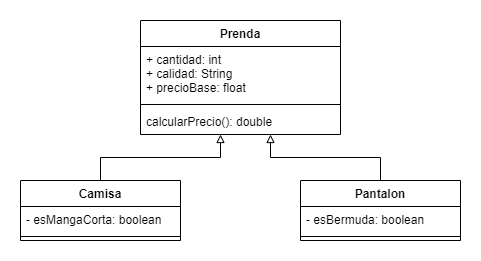

The diagram above was exported from draw.io. Its source (the exported page's mxGraphModel, read from the mxfile embedded in the PNG):
<mxGraphModel dx="1068" dy="548" grid="1" gridSize="10" guides="1" tooltips="1" connect="1" arrows="1" fold="1" page="1" pageScale="1" pageWidth="4000" pageHeight="4000" math="0" shadow="0">
  <root>
    <mxCell id="0" />
    <mxCell id="1" parent="0" />
    <mxCell id="b1ReQIwOpBK-g-UyExOJ-1" value="Prenda" style="swimlane;fontStyle=1;align=center;verticalAlign=top;childLayout=stackLayout;horizontal=1;startSize=26;horizontalStack=0;resizeParent=1;resizeParentMax=0;resizeLast=0;collapsible=1;marginBottom=0;" vertex="1" parent="1">
      <mxGeometry x="400" y="80" width="200" height="114" as="geometry" />
    </mxCell>
    <mxCell id="b1ReQIwOpBK-g-UyExOJ-2" value="+ cantidad: int&#10;+ calidad: String&#10;+ precioBase: float" style="text;strokeColor=none;fillColor=none;align=left;verticalAlign=top;spacingLeft=4;spacingRight=4;overflow=hidden;rotatable=0;points=[[0,0.5],[1,0.5]];portConstraint=eastwest;" vertex="1" parent="b1ReQIwOpBK-g-UyExOJ-1">
      <mxGeometry y="26" width="200" height="54" as="geometry" />
    </mxCell>
    <mxCell id="b1ReQIwOpBK-g-UyExOJ-3" value="" style="line;strokeWidth=1;fillColor=none;align=left;verticalAlign=middle;spacingTop=-1;spacingLeft=3;spacingRight=3;rotatable=0;labelPosition=right;points=[];portConstraint=eastwest;" vertex="1" parent="b1ReQIwOpBK-g-UyExOJ-1">
      <mxGeometry y="80" width="200" height="8" as="geometry" />
    </mxCell>
    <mxCell id="b1ReQIwOpBK-g-UyExOJ-4" value="calcularPrecio(): double" style="text;strokeColor=none;fillColor=none;align=left;verticalAlign=top;spacingLeft=4;spacingRight=4;overflow=hidden;rotatable=0;points=[[0,0.5],[1,0.5]];portConstraint=eastwest;" vertex="1" parent="b1ReQIwOpBK-g-UyExOJ-1">
      <mxGeometry y="88" width="200" height="26" as="geometry" />
    </mxCell>
    <mxCell id="b1ReQIwOpBK-g-UyExOJ-14" style="edgeStyle=orthogonalEdgeStyle;rounded=0;orthogonalLoop=1;jettySize=auto;html=1;endArrow=block;endFill=0;" edge="1" parent="1" source="b1ReQIwOpBK-g-UyExOJ-9" target="b1ReQIwOpBK-g-UyExOJ-1">
      <mxGeometry relative="1" as="geometry">
        <Array as="points">
          <mxPoint x="640" y="217" />
          <mxPoint x="530" y="217" />
        </Array>
      </mxGeometry>
    </mxCell>
    <mxCell id="b1ReQIwOpBK-g-UyExOJ-9" value="Pantalon" style="swimlane;fontStyle=1;align=center;verticalAlign=top;childLayout=stackLayout;horizontal=1;startSize=26;horizontalStack=0;resizeParent=1;resizeParentMax=0;resizeLast=0;collapsible=1;marginBottom=0;" vertex="1" parent="1">
      <mxGeometry x="560" y="240" width="160" height="60" as="geometry" />
    </mxCell>
    <mxCell id="b1ReQIwOpBK-g-UyExOJ-10" value="- esBermuda: boolean" style="text;strokeColor=none;fillColor=none;align=left;verticalAlign=top;spacingLeft=4;spacingRight=4;overflow=hidden;rotatable=0;points=[[0,0.5],[1,0.5]];portConstraint=eastwest;" vertex="1" parent="b1ReQIwOpBK-g-UyExOJ-9">
      <mxGeometry y="26" width="160" height="26" as="geometry" />
    </mxCell>
    <mxCell id="b1ReQIwOpBK-g-UyExOJ-11" value="" style="line;strokeWidth=1;fillColor=none;align=left;verticalAlign=middle;spacingTop=-1;spacingLeft=3;spacingRight=3;rotatable=0;labelPosition=right;points=[];portConstraint=eastwest;" vertex="1" parent="b1ReQIwOpBK-g-UyExOJ-9">
      <mxGeometry y="52" width="160" height="8" as="geometry" />
    </mxCell>
    <mxCell id="b1ReQIwOpBK-g-UyExOJ-13" style="edgeStyle=orthogonalEdgeStyle;rounded=0;orthogonalLoop=1;jettySize=auto;html=1;exitX=0.5;exitY=0;exitDx=0;exitDy=0;endArrow=block;endFill=0;" edge="1" parent="1" source="b1ReQIwOpBK-g-UyExOJ-5" target="b1ReQIwOpBK-g-UyExOJ-1">
      <mxGeometry relative="1" as="geometry">
        <Array as="points">
          <mxPoint x="360" y="217" />
          <mxPoint x="480" y="217" />
        </Array>
      </mxGeometry>
    </mxCell>
    <mxCell id="b1ReQIwOpBK-g-UyExOJ-5" value="Camisa" style="swimlane;fontStyle=1;align=center;verticalAlign=top;childLayout=stackLayout;horizontal=1;startSize=26;horizontalStack=0;resizeParent=1;resizeParentMax=0;resizeLast=0;collapsible=1;marginBottom=0;" vertex="1" parent="1">
      <mxGeometry x="280" y="240" width="160" height="60" as="geometry" />
    </mxCell>
    <mxCell id="b1ReQIwOpBK-g-UyExOJ-6" value="- esMangaCorta: boolean" style="text;strokeColor=none;fillColor=none;align=left;verticalAlign=top;spacingLeft=4;spacingRight=4;overflow=hidden;rotatable=0;points=[[0,0.5],[1,0.5]];portConstraint=eastwest;" vertex="1" parent="b1ReQIwOpBK-g-UyExOJ-5">
      <mxGeometry y="26" width="160" height="26" as="geometry" />
    </mxCell>
    <mxCell id="b1ReQIwOpBK-g-UyExOJ-7" value="" style="line;strokeWidth=1;fillColor=none;align=left;verticalAlign=middle;spacingTop=-1;spacingLeft=3;spacingRight=3;rotatable=0;labelPosition=right;points=[];portConstraint=eastwest;" vertex="1" parent="b1ReQIwOpBK-g-UyExOJ-5">
      <mxGeometry y="52" width="160" height="8" as="geometry" />
    </mxCell>
  </root>
</mxGraphModel>